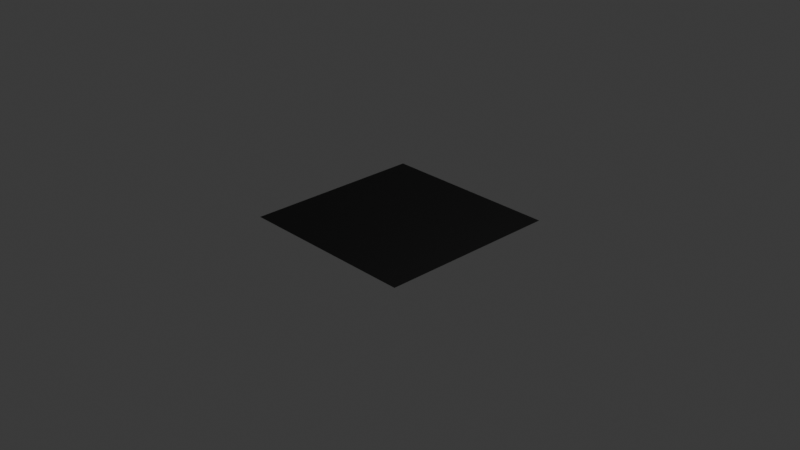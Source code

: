 # Source: shader_playground_v1.blend  (saved by Blender 4.1.24; exported with 4.5.12 LTS)
import bpy
from mathutils import Matrix  # noqa: F401  (used for matrix-valued properties, if any)

bpy.ops.wm.read_factory_settings(use_empty=True)
scene = bpy.context.scene
scene.name = 'Scene'

# ---- collections
col_collection = bpy.data.collections.new('Collection'); scene.collection.children.link(col_collection)

# ---- materials (node trees are filled in below, after node groups)
mat_mask_test = bpy.data.materials.new('mask_test')
mat_mask_test.use_transparent_shadow = False

# ---- node groups
ng_centeruv_fromcenter = bpy.data.node_groups.new('CenterUV-FromCenter', 'ShaderNodeTree')
_s = ng_centeruv_fromcenter.interface.new_socket(name='Vector', in_out='OUTPUT', socket_type='NodeSocketVector')
_s = ng_centeruv_fromcenter.interface.new_socket(name='Vector', in_out='INPUT', socket_type='NodeSocketVector')
_s.min_value = -1e+04
_s.max_value = 1e+04
_N = ng_centeruv_fromcenter.nodes; _L = ng_centeruv_fromcenter.links
n0 = _N.new('NodeGroupOutput'); n0.name = 'Group Output'; n0.location = (602, 45)
n0.inputs[0].default_value = (0.0, 0.0, 0.0)
n1 = _N.new('ShaderNodeVectorMath'); n1.name = 'Vector Math'; n1.location = (-518, -96)
n1.operation = 'MULTIPLY'
n1.inputs[1].default_value = (2.0, 2.0, 2.0)
n2 = _N.new('ShaderNodeVectorMath'); n2.name = 'Vector Math.001'; n2.location = (-340, -97)
n2.operation = 'SUBTRACT'
n2.inputs[1].default_value = (1.0, 1.0, 1.0)
n3 = _N.new('ShaderNodeUVMap'); n3.name = 'UV Map'; n3.location = (-751, -78)
n3.uv_map = 'UVMap'
n4 = _N.new('NodeGroupInput'); n4.name = 'Group Input'; n4.location = (-341, 3)
n5 = _N.new('ShaderNodeVectorMath'); n5.name = 'Vector Math.002'; n5.location = (-53, -122)
n6 = _N.new('NodeGroupInput'); n6.name = 'Group Input.001'; n6.location = (-740, 346)
n7 = _N.new('ShaderNodeMath'); n7.name = 'Math'; n7.location = (-316, 396)
n7.operation = 'MULTIPLY'
n7.inputs[1].default_value = 3.142
n8 = _N.new('ShaderNodeMath'); n8.name = 'Math.001'; n8.location = (-141, 389)
n8.operation = 'DIVIDE'
n8.inputs[1].default_value = 180.0
n9 = _N.new('ShaderNodeMath'); n9.name = 'Math.002'; n9.location = (135, 389)
n9.operation = 'SINE'
n10 = _N.new('ShaderNodeValue'); n10.name = 'Value'; n10.location = (-535, 370)
n10.outputs[0].default_value = 0.0
n11 = _N.new('ShaderNodeMath'); n11.name = 'Math.003'; n11.location = (139, 235)
n11.operation = 'COSINE'
n12 = _N.new('ShaderNodeMath'); n12.name = 'Math.004'; n12.location = (407, 288)
_L.new(n1.outputs[0], n2.inputs[0])
_L.new(n3.outputs[0], n1.inputs[0])
_L.new(n4.outputs[0], n5.inputs[0])
_L.new(n2.outputs[0], n5.inputs[1])
_L.new(n7.outputs[0], n8.inputs[0])
_L.new(n8.outputs[0], n9.inputs[0])
_L.new(n10.outputs[0], n7.inputs[0])
_L.new(n8.outputs[0], n11.inputs[0])
n0.is_active_output = True

# ---- material node trees
mat_mask_test.use_nodes = True; mat_mask_test.node_tree.nodes.clear()
_N = mat_mask_test.node_tree.nodes; _L = mat_mask_test.node_tree.links
n0 = _N.new('ShaderNodeBsdfPrincipled'); n0.name = 'Principled BSDF'; n0.location = (10, 300)
n1 = _N.new('ShaderNodeOutputMaterial'); n1.name = 'Material Output'; n1.location = (300, 300)
n2 = _N.new('ShaderNodeGroup'); n2.name = 'Group'; n2.location = (-721, 518)
n2.width = 211
n2.node_tree = ng_centeruv_fromcenter
n3 = _N.new('ShaderNodeValue'); n3.name = 'Value'; n3.location = (-955, 502)
n3.outputs[0].default_value = 0.0
_L.new(n0.outputs[0], n1.inputs[0])
_L.new(n2.outputs[0], n0.inputs[0])
_L.new(n3.outputs[0], n2.inputs[0])
n1.is_active_output = True

# ---- world
world_world = bpy.data.worlds.new('World'); scene.world = world_world
world_world.use_nodes = True; world_world.node_tree.nodes.clear()
_N = world_world.node_tree.nodes; _L = world_world.node_tree.links
n0 = _N.new('ShaderNodeOutputWorld'); n0.name = 'World Output'; n0.location = (300, 300)
n1 = _N.new('ShaderNodeBackground'); n1.name = 'Background'; n1.location = (10, 300)
n1.inputs[0].default_value = (0.05088, 0.05088, 0.05088, 1.0)
_L.new(n1.outputs[0], n0.inputs[0])
n0.is_active_output = True
world_world.color = (0.05088, 0.05088, 0.05088)
world_world.use_sun_shadow = False
world_world.sun_shadow_jitter_overblur = 0.0

# ---- cameras
cam_camera = bpy.data.cameras.new('Camera')
cam_camera.clip_end = 100.0
cam_camera.ortho_scale = 7.314

# ---- lights
light_light = bpy.data.lights.new('Light', 'POINT')
light_light.transmission_factor = 0.0
light_light.energy = 1000.0
light_light.shadow_soft_size = 0.1
light_light.shadow_maximum_resolution = 0.006
light_light.use_absolute_resolution = True

# ---- meshes
me_plane = bpy.data.meshes.new('Plane')
me_plane.from_pydata([(-1.0, -1.0, 0.0), (1.0, -1.0, 0.0), (-1.0, 1.0, 0.0), (1.0, 1.0, 0.0)], [], [(0, 1, 3, 2)])
_uv = me_plane.uv_layers.new(name='UVMap')
_uv.uv.foreach_set('vector', [0.9999, 0.9999, 0.0001001, 0.9999, 9.995e-05, 0.0001002, 0.9999, 0.0001])
me_plane.materials.append(mat_mask_test)
me_plane.update()

# ---- objects
ob_light = bpy.data.objects.new('Light', light_light)
ob_camera = bpy.data.objects.new('Camera', cam_camera)
ob_plane = bpy.data.objects.new('Plane', me_plane)

# ---- transforms, parenting, visibility, modifiers, constraints
ob_light.location = (4.076, 1.005, 5.904)
ob_light.rotation_euler = (0.6503, 0.05522, 1.866)
ob_light.lock_rotations_4d = False
ob_light.empty_display_type = 'ARROWS'
ob_light.color = (0.0, 0.0, 0.0, 0.0)
ob_light.lineart.crease_threshold = 0.0
ob_camera.location = (7.359, -6.926, 4.958)
ob_camera.rotation_euler = (1.109, 0.0, 0.8149)
ob_camera.lock_rotations_4d = False
ob_camera.empty_display_type = 'ARROWS'
ob_camera.color = (0.0, 0.0, 0.0, 0.0)
ob_camera.display_type = 'WIRE'
ob_camera.lineart.crease_threshold = 0.0
ob_plane.location = (0.0, 0.0, 0.0)

# ---- collection membership
col_collection.objects.link(ob_light)
col_collection.objects.link(ob_camera)
col_collection.objects.link(ob_plane)

# ---- scene / render settings (as saved in the file)
scene.camera = ob_camera
scene.frame_start = 1; scene.frame_end = 250; scene.frame_set(1)
scene.render.engine = 'BLENDER_EEVEE_NEXT'
scene.cycles.sampling_pattern = 'TABULATED_SOBOL'
scene.eevee.ray_tracing_options.trace_max_roughness = 0.0
bpy.context.view_layer.update()
